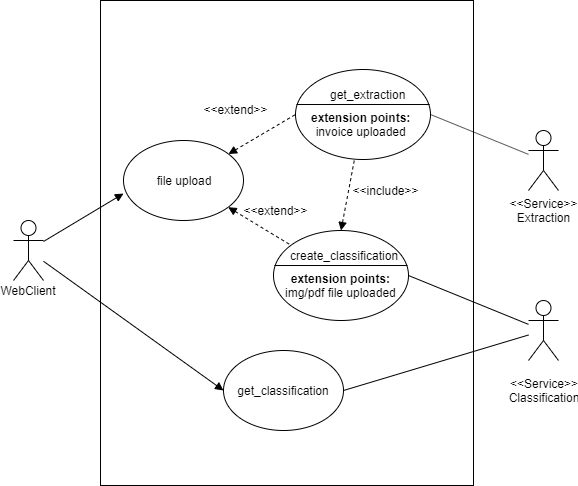

The diagram above was exported from draw.io. Its source (the exported page's mxGraphModel, read from the mxfile embedded in the PNG):
<mxGraphModel dx="1266" dy="648" grid="1" gridSize="10" guides="1" tooltips="1" connect="1" arrows="1" fold="1" page="1" pageScale="1" pageWidth="827" pageHeight="1169" math="0" shadow="0">
  <root>
    <mxCell id="0" />
    <mxCell id="1" parent="0" />
    <mxCell id="4vjvYmt0WZ1QU_ZFmOa0-22" style="edgeStyle=none;rounded=0;orthogonalLoop=1;jettySize=auto;html=1;startArrow=block;startFill=1;endArrow=none;endFill=0;exitX=0;exitY=0.663;exitDx=0;exitDy=0;exitPerimeter=0;" edge="1" parent="1" source="4vjvYmt0WZ1QU_ZFmOa0-26" target="TEJUcQ1_gRV-klOH_9sv-3">
      <mxGeometry relative="1" as="geometry" />
    </mxCell>
    <mxCell id="4vjvYmt0WZ1QU_ZFmOa0-25" style="edgeStyle=none;rounded=0;orthogonalLoop=1;jettySize=auto;html=1;startArrow=block;startFill=1;endArrow=none;endFill=0;exitX=0;exitY=0.5;exitDx=0;exitDy=0;" edge="1" parent="1" source="4vjvYmt0WZ1QU_ZFmOa0-18" target="TEJUcQ1_gRV-klOH_9sv-3">
      <mxGeometry relative="1" as="geometry" />
    </mxCell>
    <mxCell id="TEJUcQ1_gRV-klOH_9sv-3" value="" style="shape=umlActor;verticalLabelPosition=bottom;labelBackgroundColor=#ffffff;verticalAlign=top;html=1;outlineConnect=0;fillColor=none;" parent="1" vertex="1">
      <mxGeometry x="160" y="340" width="30" height="60" as="geometry" />
    </mxCell>
    <mxCell id="TEJUcQ1_gRV-klOH_9sv-14" value="WebClient" style="text;html=1;strokeColor=none;fillColor=none;align=center;verticalAlign=middle;whiteSpace=wrap;rounded=0;" parent="1" vertex="1">
      <mxGeometry x="155" y="400" width="40" height="20" as="geometry" />
    </mxCell>
    <mxCell id="TEJUcQ1_gRV-klOH_9sv-24" value="" style="rounded=0;whiteSpace=wrap;html=1;fillColor=none;" parent="1" vertex="1">
      <mxGeometry x="247" y="120" width="373" height="485" as="geometry" />
    </mxCell>
    <mxCell id="4vjvYmt0WZ1QU_ZFmOa0-21" style="edgeStyle=none;rounded=0;orthogonalLoop=1;jettySize=auto;html=1;entryX=1;entryY=0.5;entryDx=0;entryDy=0;endArrow=none;endFill=0;" edge="1" parent="1" source="TEJUcQ1_gRV-klOH_9sv-32" target="4vjvYmt0WZ1QU_ZFmOa0-32">
      <mxGeometry relative="1" as="geometry">
        <mxPoint x="554.5" y="210" as="targetPoint" />
      </mxGeometry>
    </mxCell>
    <mxCell id="TEJUcQ1_gRV-klOH_9sv-32" value="" style="shape=umlActor;verticalLabelPosition=bottom;labelBackgroundColor=#ffffff;verticalAlign=top;html=1;outlineConnect=0;fillColor=none;" parent="1" vertex="1">
      <mxGeometry x="675" y="250" width="30" height="60" as="geometry" />
    </mxCell>
    <mxCell id="4vjvYmt0WZ1QU_ZFmOa0-19" style="edgeStyle=none;rounded=0;orthogonalLoop=1;jettySize=auto;html=1;endArrow=none;endFill=0;entryX=1;entryY=0.5;entryDx=0;entryDy=0;" edge="1" parent="1" source="TEJUcQ1_gRV-klOH_9sv-33" target="4vjvYmt0WZ1QU_ZFmOa0-18">
      <mxGeometry relative="1" as="geometry" />
    </mxCell>
    <mxCell id="4vjvYmt0WZ1QU_ZFmOa0-20" style="edgeStyle=none;rounded=0;orthogonalLoop=1;jettySize=auto;html=1;entryX=1;entryY=0.5;entryDx=0;entryDy=0;endArrow=none;endFill=0;" edge="1" parent="1" source="TEJUcQ1_gRV-klOH_9sv-33" target="4vjvYmt0WZ1QU_ZFmOa0-16">
      <mxGeometry relative="1" as="geometry" />
    </mxCell>
    <mxCell id="TEJUcQ1_gRV-klOH_9sv-33" value="" style="shape=umlActor;verticalLabelPosition=bottom;labelBackgroundColor=#ffffff;verticalAlign=top;html=1;outlineConnect=0;fillColor=none;" parent="1" vertex="1">
      <mxGeometry x="675" y="420" width="30" height="60" as="geometry" />
    </mxCell>
    <mxCell id="TEJUcQ1_gRV-klOH_9sv-34" value="&amp;lt;&amp;lt;Service&amp;gt;&amp;gt;&lt;br&gt;Classification" style="text;html=1;strokeColor=none;fillColor=none;align=center;verticalAlign=middle;whiteSpace=wrap;rounded=0;" parent="1" vertex="1">
      <mxGeometry x="670" y="500" width="40" height="20" as="geometry" />
    </mxCell>
    <mxCell id="TEJUcQ1_gRV-klOH_9sv-35" value="&amp;lt;&amp;lt;Service&amp;gt;&amp;gt;&lt;br&gt;Extraction" style="text;html=1;strokeColor=none;fillColor=none;align=center;verticalAlign=middle;whiteSpace=wrap;rounded=0;direction=south;" parent="1" vertex="1">
      <mxGeometry x="680" y="310" width="20" height="40" as="geometry" />
    </mxCell>
    <mxCell id="4vjvYmt0WZ1QU_ZFmOa0-28" style="edgeStyle=none;rounded=0;orthogonalLoop=1;jettySize=auto;html=1;startArrow=block;startFill=1;endArrow=none;endFill=0;dashed=1;" edge="1" parent="1" source="4vjvYmt0WZ1QU_ZFmOa0-26" target="4vjvYmt0WZ1QU_ZFmOa0-16">
      <mxGeometry relative="1" as="geometry" />
    </mxCell>
    <mxCell id="4vjvYmt0WZ1QU_ZFmOa0-16" value="" style="ellipse;whiteSpace=wrap;html=1;fillColor=none;" vertex="1" parent="1">
      <mxGeometry x="420" y="350" width="135" height="90" as="geometry" />
    </mxCell>
    <mxCell id="4vjvYmt0WZ1QU_ZFmOa0-27" style="edgeStyle=none;rounded=0;orthogonalLoop=1;jettySize=auto;html=1;startArrow=block;startFill=1;endArrow=none;endFill=0;dashed=1;entryX=0;entryY=0.5;entryDx=0;entryDy=0;" edge="1" parent="1" source="4vjvYmt0WZ1QU_ZFmOa0-26" target="4vjvYmt0WZ1QU_ZFmOa0-32">
      <mxGeometry relative="1" as="geometry">
        <mxPoint x="451.16151938810253" y="237.66285996504075" as="targetPoint" />
      </mxGeometry>
    </mxCell>
    <mxCell id="4vjvYmt0WZ1QU_ZFmOa0-18" value="get_classification" style="ellipse;whiteSpace=wrap;html=1;fillColor=none;" vertex="1" parent="1">
      <mxGeometry x="370" y="470" width="120" height="80" as="geometry" />
    </mxCell>
    <mxCell id="4vjvYmt0WZ1QU_ZFmOa0-26" value="file upload" style="ellipse;whiteSpace=wrap;html=1;fillColor=none;" vertex="1" parent="1">
      <mxGeometry x="270" y="260" width="120" height="80" as="geometry" />
    </mxCell>
    <mxCell id="4vjvYmt0WZ1QU_ZFmOa0-29" value="" style="endArrow=none;html=1;entryX=0.993;entryY=0.389;entryDx=0;entryDy=0;entryPerimeter=0;exitX=0.007;exitY=0.389;exitDx=0;exitDy=0;exitPerimeter=0;" edge="1" parent="1" source="4vjvYmt0WZ1QU_ZFmOa0-16" target="4vjvYmt0WZ1QU_ZFmOa0-16">
      <mxGeometry width="50" height="50" relative="1" as="geometry">
        <mxPoint x="429" y="380" as="sourcePoint" />
        <mxPoint x="520" y="350" as="targetPoint" />
      </mxGeometry>
    </mxCell>
    <mxCell id="4vjvYmt0WZ1QU_ZFmOa0-30" value="create_classification" style="text;html=1;" vertex="1" parent="1">
      <mxGeometry x="434.5" y="362" width="130" height="30" as="geometry" />
    </mxCell>
    <mxCell id="4vjvYmt0WZ1QU_ZFmOa0-31" value="&lt;b&gt;extension points:&lt;/b&gt;&lt;br&gt;img/pdf file uploaded" style="text;html=1;align=center;" vertex="1" parent="1">
      <mxGeometry x="422.5" y="385" width="130" height="30" as="geometry" />
    </mxCell>
    <mxCell id="4vjvYmt0WZ1QU_ZFmOa0-38" style="edgeStyle=none;rounded=0;orthogonalLoop=1;jettySize=auto;html=1;startArrow=block;startFill=1;endArrow=none;endFill=0;exitX=0.5;exitY=0;exitDx=0;exitDy=0;dashed=1;" edge="1" parent="1" source="4vjvYmt0WZ1QU_ZFmOa0-16" target="4vjvYmt0WZ1QU_ZFmOa0-32">
      <mxGeometry relative="1" as="geometry" />
    </mxCell>
    <mxCell id="4vjvYmt0WZ1QU_ZFmOa0-32" value="" style="ellipse;whiteSpace=wrap;html=1;fillColor=none;" vertex="1" parent="1">
      <mxGeometry x="442" y="189" width="135" height="90" as="geometry" />
    </mxCell>
    <mxCell id="4vjvYmt0WZ1QU_ZFmOa0-33" value="" style="endArrow=none;html=1;entryX=0.993;entryY=0.389;entryDx=0;entryDy=0;entryPerimeter=0;exitX=0.007;exitY=0.389;exitDx=0;exitDy=0;exitPerimeter=0;" edge="1" parent="1" source="4vjvYmt0WZ1QU_ZFmOa0-32" target="4vjvYmt0WZ1QU_ZFmOa0-32">
      <mxGeometry width="50" height="50" relative="1" as="geometry">
        <mxPoint x="476.5" y="39" as="sourcePoint" />
        <mxPoint x="567.5" y="9" as="targetPoint" />
      </mxGeometry>
    </mxCell>
    <mxCell id="4vjvYmt0WZ1QU_ZFmOa0-34" value="&lt;b&gt;extension points:&lt;/b&gt;&lt;br&gt;invoice uploaded" style="text;html=1;align=center;" vertex="1" parent="1">
      <mxGeometry x="442" y="224" width="130" height="30" as="geometry" />
    </mxCell>
    <mxCell id="4vjvYmt0WZ1QU_ZFmOa0-35" value="get_extraction" style="text;html=1;align=center;" vertex="1" parent="1">
      <mxGeometry x="449.5" y="201" width="130" height="30" as="geometry" />
    </mxCell>
    <mxCell id="4vjvYmt0WZ1QU_ZFmOa0-36" value="&amp;lt;&amp;lt;extend&amp;gt;&amp;gt;" style="text;html=1;strokeColor=none;fillColor=none;align=center;verticalAlign=middle;whiteSpace=wrap;rounded=0;" vertex="1" parent="1">
      <mxGeometry x="362.5" y="219" width="40" height="20" as="geometry" />
    </mxCell>
    <mxCell id="4vjvYmt0WZ1QU_ZFmOa0-37" value="&amp;lt;&amp;lt;extend&amp;gt;&amp;gt;" style="text;html=1;strokeColor=none;fillColor=none;align=center;verticalAlign=middle;whiteSpace=wrap;rounded=0;" vertex="1" parent="1">
      <mxGeometry x="402.5" y="320" width="40" height="20" as="geometry" />
    </mxCell>
    <mxCell id="4vjvYmt0WZ1QU_ZFmOa0-39" value="&amp;lt;&amp;lt;include&amp;gt;&amp;gt;" style="text;html=1;strokeColor=none;fillColor=none;align=center;verticalAlign=middle;whiteSpace=wrap;rounded=0;" vertex="1" parent="1">
      <mxGeometry x="512.5" y="300" width="40" height="20" as="geometry" />
    </mxCell>
  </root>
</mxGraphModel>